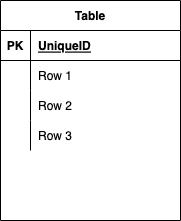

The diagram above was exported from draw.io. Its source (the exported page's mxGraphModel, read from the mxfile embedded in the PNG):
<mxGraphModel dx="465" dy="365" grid="1" gridSize="10" guides="1" tooltips="1" connect="1" arrows="1" fold="1" page="1" pageScale="1" pageWidth="827" pageHeight="1169" math="0" shadow="0">
  <root>
    <mxCell id="0" />
    <mxCell id="1" parent="0" />
    <mxCell id="2" value="Table" style="shape=table;startSize=30;container=1;collapsible=1;childLayout=tableLayout;fixedRows=1;rowLines=0;fontStyle=1;align=center;resizeLast=1;" vertex="1" parent="1">
      <mxGeometry x="50" y="620" width="180" height="220" as="geometry" />
    </mxCell>
    <mxCell id="3" value="" style="shape=partialRectangle;collapsible=0;dropTarget=0;pointerEvents=0;fillColor=none;top=0;left=0;bottom=1;right=0;points=[[0,0.5],[1,0.5]];portConstraint=eastwest;" vertex="1" parent="2">
      <mxGeometry y="30" width="180" height="30" as="geometry" />
    </mxCell>
    <mxCell id="4" value="PK" style="shape=partialRectangle;connectable=0;fillColor=none;top=0;left=0;bottom=0;right=0;fontStyle=1;overflow=hidden;" vertex="1" parent="3">
      <mxGeometry width="30" height="30" as="geometry">
        <mxRectangle width="30" height="30" as="alternateBounds" />
      </mxGeometry>
    </mxCell>
    <mxCell id="5" value="UniqueID" style="shape=partialRectangle;connectable=0;fillColor=none;top=0;left=0;bottom=0;right=0;align=left;spacingLeft=6;fontStyle=5;overflow=hidden;" vertex="1" parent="3">
      <mxGeometry x="30" width="150" height="30" as="geometry">
        <mxRectangle width="150" height="30" as="alternateBounds" />
      </mxGeometry>
    </mxCell>
    <mxCell id="6" value="" style="shape=partialRectangle;collapsible=0;dropTarget=0;pointerEvents=0;fillColor=none;top=0;left=0;bottom=0;right=0;points=[[0,0.5],[1,0.5]];portConstraint=eastwest;" vertex="1" parent="2">
      <mxGeometry y="60" width="180" height="30" as="geometry" />
    </mxCell>
    <mxCell id="7" value="" style="shape=partialRectangle;connectable=0;fillColor=none;top=0;left=0;bottom=0;right=0;editable=1;overflow=hidden;" vertex="1" parent="6">
      <mxGeometry width="30" height="30" as="geometry">
        <mxRectangle width="30" height="30" as="alternateBounds" />
      </mxGeometry>
    </mxCell>
    <mxCell id="8" value="Row 1" style="shape=partialRectangle;connectable=0;fillColor=none;top=0;left=0;bottom=0;right=0;align=left;spacingLeft=6;overflow=hidden;" vertex="1" parent="6">
      <mxGeometry x="30" width="150" height="30" as="geometry">
        <mxRectangle width="150" height="30" as="alternateBounds" />
      </mxGeometry>
    </mxCell>
    <mxCell id="9" value="" style="shape=partialRectangle;collapsible=0;dropTarget=0;pointerEvents=0;fillColor=none;top=0;left=0;bottom=0;right=0;points=[[0,0.5],[1,0.5]];portConstraint=eastwest;" vertex="1" parent="2">
      <mxGeometry y="90" width="180" height="30" as="geometry" />
    </mxCell>
    <mxCell id="10" value="" style="shape=partialRectangle;connectable=0;fillColor=none;top=0;left=0;bottom=0;right=0;editable=1;overflow=hidden;" vertex="1" parent="9">
      <mxGeometry width="30" height="30" as="geometry">
        <mxRectangle width="30" height="30" as="alternateBounds" />
      </mxGeometry>
    </mxCell>
    <mxCell id="11" value="Row 2" style="shape=partialRectangle;connectable=0;fillColor=none;top=0;left=0;bottom=0;right=0;align=left;spacingLeft=6;overflow=hidden;" vertex="1" parent="9">
      <mxGeometry x="30" width="150" height="30" as="geometry">
        <mxRectangle width="150" height="30" as="alternateBounds" />
      </mxGeometry>
    </mxCell>
    <mxCell id="12" value="" style="shape=partialRectangle;collapsible=0;dropTarget=0;pointerEvents=0;fillColor=none;top=0;left=0;bottom=0;right=0;points=[[0,0.5],[1,0.5]];portConstraint=eastwest;" vertex="1" parent="2">
      <mxGeometry y="120" width="180" height="30" as="geometry" />
    </mxCell>
    <mxCell id="13" value="" style="shape=partialRectangle;connectable=0;fillColor=none;top=0;left=0;bottom=0;right=0;editable=1;overflow=hidden;" vertex="1" parent="12">
      <mxGeometry width="30" height="30" as="geometry">
        <mxRectangle width="30" height="30" as="alternateBounds" />
      </mxGeometry>
    </mxCell>
    <mxCell id="14" value="Row 3" style="shape=partialRectangle;connectable=0;fillColor=none;top=0;left=0;bottom=0;right=0;align=left;spacingLeft=6;overflow=hidden;" vertex="1" parent="12">
      <mxGeometry x="30" width="150" height="30" as="geometry">
        <mxRectangle width="150" height="30" as="alternateBounds" />
      </mxGeometry>
    </mxCell>
  </root>
</mxGraphModel>